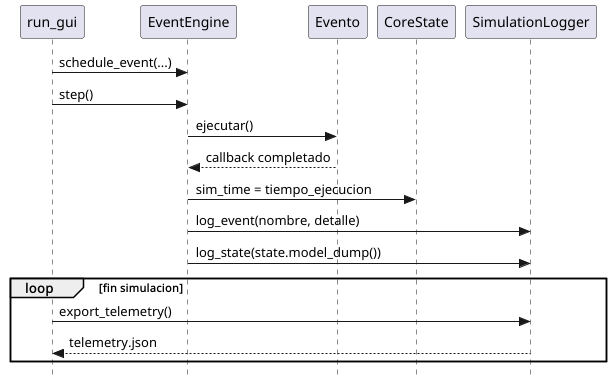

The diagram above was rendered by PlantUML. Its source (embedded in the PNG):
@startuml
skinparam style strictuml

participant "run_gui" as Script
participant "EventEngine" as Engine
participant "Evento" as Event
participant "CoreState" as State
participant "SimulationLogger" as Logger

Script -> Engine : schedule_event(...)
Script -> Engine : step()
Engine -> Event : ejecutar()
Event --> Engine : callback completado
Engine -> State : sim_time = tiempo_ejecucion
Engine -> Logger : log_event(nombre, detalle)
Engine -> Logger : log_state(state.model_dump())

loop fin simulacion
  Script -> Logger : export_telemetry()
  Logger --> Script : telemetry.json
end

@enduml